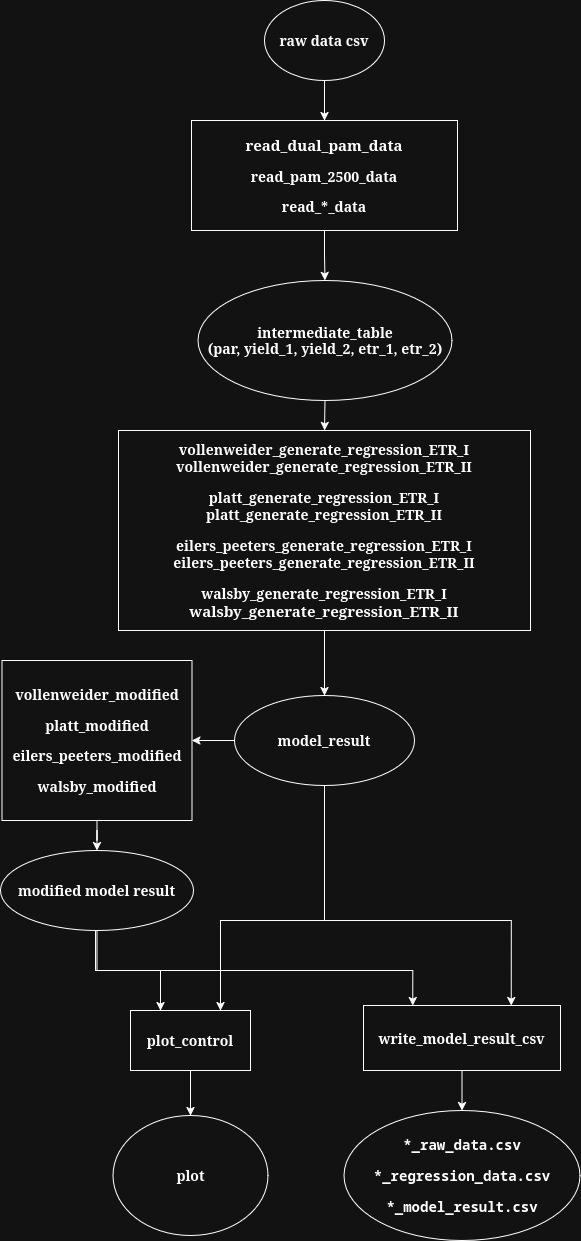

The diagram above was exported from draw.io. Its source (the exported page's mxGraphModel, read from the mxfile embedded in the PNG):
<mxGraphModel dx="1104" dy="1096" grid="1" gridSize="10" guides="1" tooltips="1" connect="1" arrows="1" fold="1" page="1" pageScale="1" pageWidth="827" pageHeight="1169" math="0" shadow="0">
  <root>
    <mxCell id="0" />
    <mxCell id="1" parent="0" />
    <mxCell id="GM6ErFZj6IDgwAi0n7Jy-56" edge="1" parent="1" source="GM6ErFZj6IDgwAi0n7Jy-3" style="edgeStyle=orthogonalEdgeStyle;rounded=0;orthogonalLoop=1;jettySize=auto;html=1;exitX=0.5;exitY=1;exitDx=0;exitDy=0;" target="GM6ErFZj6IDgwAi0n7Jy-54">
      <mxGeometry relative="1" as="geometry" />
    </mxCell>
    <mxCell id="GM6ErFZj6IDgwAi0n7Jy-3" parent="1" style="ellipse;whiteSpace=wrap;html=1;" value="&lt;font style=&quot;font-size: 14px;&quot;&gt;&lt;b&gt;raw data csv&lt;/b&gt;&lt;/font&gt;" vertex="1">
      <mxGeometry height="80" width="120" x="354" y="10" as="geometry" />
    </mxCell>
    <mxCell id="GM6ErFZj6IDgwAi0n7Jy-32" edge="1" parent="1" source="GM6ErFZj6IDgwAi0n7Jy-9" style="edgeStyle=orthogonalEdgeStyle;rounded=0;orthogonalLoop=1;jettySize=auto;html=1;exitX=0.5;exitY=1;exitDx=0;exitDy=0;entryX=0.5;entryY=0;entryDx=0;entryDy=0;" target="GM6ErFZj6IDgwAi0n7Jy-31">
      <mxGeometry relative="1" as="geometry" />
    </mxCell>
    <mxCell id="GM6ErFZj6IDgwAi0n7Jy-9" parent="1" style="ellipse;whiteSpace=wrap;html=1;" value="&lt;div&gt;&lt;font style=&quot;font-size: 14px;&quot;&gt;&lt;b&gt;intermediate_table&lt;/b&gt;&lt;/font&gt;&lt;/div&gt;&lt;div&gt;&lt;font style=&quot;font-size: 14px;&quot;&gt;&lt;b&gt;(par, yield_1, yield_2, etr_1, etr_2)&lt;/b&gt;&lt;/font&gt;&lt;/div&gt;" vertex="1">
      <mxGeometry height="120" width="254" x="287.5" y="290" as="geometry" />
    </mxCell>
    <mxCell id="GM6ErFZj6IDgwAi0n7Jy-26" parent="1" style="ellipse;whiteSpace=wrap;html=1;" value="&lt;div&gt;&lt;font style=&quot;font-size: 14px;&quot;&gt;&lt;b&gt;&lt;code&gt;*_raw_data.csv&lt;/code&gt;&lt;/b&gt;&lt;/font&gt;&lt;/div&gt;&lt;div&gt;&lt;b&gt;&lt;code&gt;&lt;br&gt;&lt;/code&gt;&lt;/b&gt;&lt;/div&gt;&lt;div&gt;&lt;font style=&quot;font-size: 14px;&quot;&gt;&lt;b&gt;&lt;code&gt;*_regression_data.csv&lt;/code&gt;&lt;/b&gt;&lt;/font&gt;&lt;/div&gt;&lt;div&gt;&lt;b&gt;&lt;code&gt;&lt;br&gt;&lt;/code&gt;&lt;/b&gt;&lt;/div&gt;&lt;font style=&quot;font-size: 14px;&quot;&gt;&lt;b&gt;&lt;code&gt;*_model_result.csv&lt;/code&gt;&lt;/b&gt;&lt;/font&gt;" vertex="1">
      <mxGeometry height="130" width="236" x="433.5" y="1120" as="geometry" />
    </mxCell>
    <mxCell id="GM6ErFZj6IDgwAi0n7Jy-28" parent="1" style="ellipse;whiteSpace=wrap;html=1;" value="&lt;font style=&quot;font-size: 14px;&quot;&gt;&lt;b&gt;plot&lt;/b&gt;&lt;/font&gt;" vertex="1">
      <mxGeometry height="120" width="155" x="202.5" y="1125" as="geometry" />
    </mxCell>
    <mxCell id="GM6ErFZj6IDgwAi0n7Jy-47" edge="1" parent="1" source="GM6ErFZj6IDgwAi0n7Jy-31" style="edgeStyle=orthogonalEdgeStyle;rounded=0;orthogonalLoop=1;jettySize=auto;html=1;exitX=0.5;exitY=1;exitDx=0;exitDy=0;" target="GM6ErFZj6IDgwAi0n7Jy-46">
      <mxGeometry relative="1" as="geometry" />
    </mxCell>
    <mxCell id="GM6ErFZj6IDgwAi0n7Jy-31" parent="1" style="rounded=0;whiteSpace=wrap;html=1;" value="&lt;h3 tabindex=&quot;-1&quot; class=&quot;heading-element&quot; dir=&quot;auto&quot;&gt;&lt;font style=&quot;font-size: 14px;&quot;&gt;vollenweider_generate_regression_ETR_I&lt;/font&gt; &lt;font style=&quot;font-size: 14px;&quot;&gt;vollenweider_generate_regression_ETR_II&lt;/font&gt;&lt;/h3&gt;&lt;div&gt;&lt;h3 tabindex=&quot;-1&quot; class=&quot;heading-element&quot; dir=&quot;auto&quot;&gt;&lt;font style=&quot;font-size: 14px;&quot;&gt;platt_generate_regression_ETR_I&lt;/font&gt; &lt;font style=&quot;font-size: 14px;&quot;&gt;platt_generate_regression_ETR_II&lt;/font&gt;&lt;/h3&gt;&lt;div&gt;&lt;h3 tabindex=&quot;-1&quot; class=&quot;heading-element&quot; dir=&quot;auto&quot;&gt;&lt;font style=&quot;font-size: 14px;&quot;&gt;eilers_peeters_generate_regression_ETR_I&lt;/font&gt; &lt;font style=&quot;font-size: 14px;&quot;&gt;eilers_peeters_generate_regression_ETR_II&lt;/font&gt;&lt;/h3&gt;&lt;h3 tabindex=&quot;-1&quot; class=&quot;heading-element&quot; dir=&quot;auto&quot;&gt;&lt;font style=&quot;font-size: 14px;&quot;&gt;walsby_generate_regression_ETR_I&lt;/font&gt; &lt;font style=&quot;font-size: 15px;&quot;&gt;walsby_generate_regression_ETR_II&lt;/font&gt;&lt;/h3&gt;&lt;/div&gt;&lt;/div&gt;" vertex="1">
      <mxGeometry height="200" width="412" x="208" y="440" as="geometry" />
    </mxCell>
    <mxCell id="GM6ErFZj6IDgwAi0n7Jy-51" edge="1" parent="1" source="GM6ErFZj6IDgwAi0n7Jy-38" style="edgeStyle=orthogonalEdgeStyle;rounded=0;orthogonalLoop=1;jettySize=auto;html=1;exitX=0.5;exitY=1;exitDx=0;exitDy=0;" target="GM6ErFZj6IDgwAi0n7Jy-45">
      <mxGeometry relative="1" as="geometry" />
    </mxCell>
    <mxCell id="GM6ErFZj6IDgwAi0n7Jy-38" parent="1" style="rounded=0;whiteSpace=wrap;html=1;" value="&lt;h3 tabindex=&quot;-1&quot; class=&quot;heading-element&quot; dir=&quot;auto&quot;&gt;&lt;font style=&quot;font-size: 14px;&quot;&gt;vollenweider_modified&lt;/font&gt;&lt;/h3&gt;&lt;div&gt;&lt;h3 tabindex=&quot;-1&quot; class=&quot;heading-element&quot; dir=&quot;auto&quot;&gt;&lt;font style=&quot;font-size: 14px;&quot;&gt;platt_modified&lt;/font&gt;&lt;/h3&gt;&lt;div&gt;&lt;h3 tabindex=&quot;-1&quot; class=&quot;heading-element&quot; dir=&quot;auto&quot;&gt;&lt;font style=&quot;font-size: 14px;&quot;&gt;eilers_peeters_modified&lt;/font&gt;&lt;/h3&gt;&lt;div&gt;&lt;h3 tabindex=&quot;-1&quot; class=&quot;heading-element&quot; dir=&quot;auto&quot;&gt;&lt;font style=&quot;font-size: 14px;&quot;&gt;walsby_modified&lt;/font&gt;&lt;/h3&gt;&lt;/div&gt;&lt;/div&gt;&lt;/div&gt;" vertex="1">
      <mxGeometry height="160" width="190" x="91.5" y="670" as="geometry" />
    </mxCell>
    <mxCell id="GM6ErFZj6IDgwAi0n7Jy-52" edge="1" parent="1" source="GM6ErFZj6IDgwAi0n7Jy-45" style="edgeStyle=orthogonalEdgeStyle;rounded=0;orthogonalLoop=1;jettySize=auto;html=1;exitX=0.5;exitY=1;exitDx=0;exitDy=0;entryX=0.25;entryY=0;entryDx=0;entryDy=0;" target="GM6ErFZj6IDgwAi0n7Jy-58">
      <mxGeometry relative="1" as="geometry">
        <Array as="points">
          <mxPoint x="185" y="940" />
          <mxPoint x="185" y="980" />
          <mxPoint x="250" y="980" />
        </Array>
        <mxPoint x="237.5" y="1000" as="targetPoint" />
      </mxGeometry>
    </mxCell>
    <mxCell id="GM6ErFZj6IDgwAi0n7Jy-63" edge="1" parent="1" source="GM6ErFZj6IDgwAi0n7Jy-45" style="edgeStyle=orthogonalEdgeStyle;rounded=0;orthogonalLoop=1;jettySize=auto;html=1;exitX=0.5;exitY=1;exitDx=0;exitDy=0;entryX=0.25;entryY=0;entryDx=0;entryDy=0;" target="GM6ErFZj6IDgwAi0n7Jy-60">
      <mxGeometry relative="1" as="geometry">
        <Array as="points">
          <mxPoint x="187" y="980" />
          <mxPoint x="502" y="980" />
        </Array>
      </mxGeometry>
    </mxCell>
    <mxCell id="GM6ErFZj6IDgwAi0n7Jy-45" parent="1" style="ellipse;whiteSpace=wrap;html=1;" value="&lt;font style=&quot;font-size: 14px;&quot;&gt;&lt;b&gt;modified model result&lt;/b&gt;&lt;/font&gt;" vertex="1">
      <mxGeometry height="80" width="193" x="90" y="860" as="geometry" />
    </mxCell>
    <mxCell id="GM6ErFZj6IDgwAi0n7Jy-48" edge="1" parent="1" source="GM6ErFZj6IDgwAi0n7Jy-46" style="edgeStyle=orthogonalEdgeStyle;rounded=0;orthogonalLoop=1;jettySize=auto;html=1;exitX=0;exitY=0.5;exitDx=0;exitDy=0;" target="GM6ErFZj6IDgwAi0n7Jy-38">
      <mxGeometry relative="1" as="geometry" />
    </mxCell>
    <mxCell id="GM6ErFZj6IDgwAi0n7Jy-50" edge="1" parent="1" source="GM6ErFZj6IDgwAi0n7Jy-46" style="edgeStyle=orthogonalEdgeStyle;rounded=0;orthogonalLoop=1;jettySize=auto;html=1;exitX=0.5;exitY=1;exitDx=0;exitDy=0;entryX=0.75;entryY=0;entryDx=0;entryDy=0;" target="GM6ErFZj6IDgwAi0n7Jy-58">
      <mxGeometry relative="1" as="geometry">
        <Array as="points">
          <mxPoint x="414" y="930" />
          <mxPoint x="310" y="930" />
        </Array>
        <mxPoint x="332.5" y="1000" as="targetPoint" />
      </mxGeometry>
    </mxCell>
    <mxCell id="GM6ErFZj6IDgwAi0n7Jy-61" edge="1" parent="1" source="GM6ErFZj6IDgwAi0n7Jy-46" style="edgeStyle=orthogonalEdgeStyle;rounded=0;orthogonalLoop=1;jettySize=auto;html=1;exitX=0.5;exitY=1;exitDx=0;exitDy=0;entryX=0.75;entryY=0;entryDx=0;entryDy=0;" target="GM6ErFZj6IDgwAi0n7Jy-60">
      <mxGeometry relative="1" as="geometry">
        <Array as="points">
          <mxPoint x="414" y="930" />
          <mxPoint x="601" y="930" />
        </Array>
      </mxGeometry>
    </mxCell>
    <mxCell id="GM6ErFZj6IDgwAi0n7Jy-46" parent="1" style="ellipse;whiteSpace=wrap;html=1;" value="&lt;font style=&quot;font-size: 14px;&quot;&gt;&lt;b&gt;model_result&lt;/b&gt;&lt;/font&gt;" vertex="1">
      <mxGeometry height="90" width="180" x="324" y="705" as="geometry" />
    </mxCell>
    <mxCell id="GM6ErFZj6IDgwAi0n7Jy-57" edge="1" parent="1" source="GM6ErFZj6IDgwAi0n7Jy-54" style="edgeStyle=orthogonalEdgeStyle;rounded=0;orthogonalLoop=1;jettySize=auto;html=1;exitX=0.5;exitY=1;exitDx=0;exitDy=0;" target="GM6ErFZj6IDgwAi0n7Jy-9">
      <mxGeometry relative="1" as="geometry" />
    </mxCell>
    <UserObject label="&lt;h3 tabindex=&quot;-1&quot; class=&quot;heading-element&quot; dir=&quot;auto&quot;&gt;&lt;font style=&quot;font-size: 15px;&quot;&gt;read_dual_pam_data&lt;/font&gt;&lt;/h3&gt;&lt;div&gt;&lt;h3 tabindex=&quot;-1&quot; class=&quot;heading-element&quot; dir=&quot;auto&quot;&gt;&lt;font style=&quot;font-size: 14px;&quot;&gt;read_pam_2500_data&lt;/font&gt;&lt;/h3&gt;&lt;div&gt;&lt;h3 tabindex=&quot;-1&quot; class=&quot;heading-element&quot; dir=&quot;auto&quot;&gt;&lt;font style=&quot;font-size: 14px;&quot;&gt;read_*_data&lt;/font&gt;&lt;/h3&gt;&lt;/div&gt;&lt;/div&gt;" link="docs/read_functions.md" id="GM6ErFZj6IDgwAi0n7Jy-54">
      <mxCell parent="1" style="rounded=0;whiteSpace=wrap;html=1;" vertex="1">
        <mxGeometry height="110" width="266" x="281" y="130" as="geometry" />
      </mxCell>
    </UserObject>
    <mxCell id="GM6ErFZj6IDgwAi0n7Jy-59" edge="1" parent="1" source="GM6ErFZj6IDgwAi0n7Jy-58" style="edgeStyle=orthogonalEdgeStyle;rounded=0;orthogonalLoop=1;jettySize=auto;html=1;exitX=0.5;exitY=1;exitDx=0;exitDy=0;" target="GM6ErFZj6IDgwAi0n7Jy-28">
      <mxGeometry relative="1" as="geometry" />
    </mxCell>
    <mxCell id="GM6ErFZj6IDgwAi0n7Jy-58" parent="1" style="rounded=0;whiteSpace=wrap;html=1;" value="&lt;h3 tabindex=&quot;-1&quot; class=&quot;heading-element&quot; dir=&quot;auto&quot;&gt;&lt;font style=&quot;font-size: 14px;&quot;&gt;plot_control&lt;/font&gt;&lt;/h3&gt;" vertex="1">
      <mxGeometry height="60" width="120" x="220" y="1020" as="geometry" />
    </mxCell>
    <mxCell id="GM6ErFZj6IDgwAi0n7Jy-62" edge="1" parent="1" source="GM6ErFZj6IDgwAi0n7Jy-60" style="edgeStyle=orthogonalEdgeStyle;rounded=0;orthogonalLoop=1;jettySize=auto;html=1;exitX=0.5;exitY=1;exitDx=0;exitDy=0;" target="GM6ErFZj6IDgwAi0n7Jy-26">
      <mxGeometry relative="1" as="geometry" />
    </mxCell>
    <mxCell id="GM6ErFZj6IDgwAi0n7Jy-60" parent="1" style="rounded=0;whiteSpace=wrap;html=1;" value="&lt;h3 tabindex=&quot;-1&quot; class=&quot;heading-element&quot; dir=&quot;auto&quot;&gt;&lt;font style=&quot;font-size: 14px;&quot;&gt;write_model_result_csv&lt;/font&gt;&lt;/h3&gt;" vertex="1">
      <mxGeometry height="65" width="197" x="453" y="1015" as="geometry" />
    </mxCell>
  </root>
</mxGraphModel>